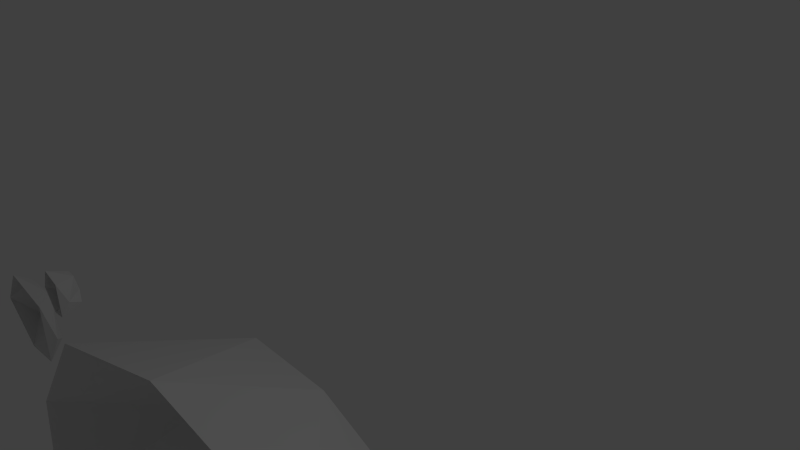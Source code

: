 # Source: Rocks.blend  (saved by Blender 2.72.0; exported with 4.5.12 LTS)
import bpy
from mathutils import Matrix  # noqa: F401  (used for matrix-valued properties, if any)

bpy.ops.wm.read_factory_settings(use_empty=True)
scene = bpy.context.scene
scene.name = 'Scene'

# ---- collections
col_collection_1 = bpy.data.collections.new('Collection 1'); scene.collection.children.link(col_collection_1)

# ---- world
world_world = bpy.data.worlds.new('World'); scene.world = world_world
world_world.color = (0.05088, 0.05088, 0.05088)
world_world.use_sun_shadow = False
world_world.sun_shadow_jitter_overblur = 0.0
world_world.cycles.sampling_method = 'MANUAL'
world_world.cycles.sample_map_resolution = 256

# ---- cameras
cam_camera = bpy.data.cameras.new('Camera')
cam_camera.clip_end = 100.0
cam_camera.lens = 35.0
cam_camera.sensor_width = 32.0
cam_camera.sensor_height = 18.0
cam_camera.ortho_scale = 7.314
cam_camera.dof.focus_distance = 0.0
cam_camera.dof.aperture_fstop = 128.0

# ---- lights
light_lamp = bpy.data.lights.new('Lamp', 'POINT')
light_lamp.transmission_factor = 0.0
light_lamp.cutoff_distance = 30.0
light_lamp.energy = 100.0
light_lamp.shadow_buffer_clip_start = 1.001
light_lamp.shadow_soft_size = 0.1
light_lamp.shadow_maximum_resolution = 0.006
light_lamp.use_absolute_resolution = True
light_lamp.cycles.use_multiple_importance_sampling = False

# ---- meshes
me_icosphere_003 = bpy.data.meshes.new('Icosphere.003')
me_icosphere_003.from_pydata([(0.1652, 1.867e-08, 0.2568), (-0.08041, 2.252e-08, 0.3448), (-0.2042, 1.078e-08, 0.07626), (-0.02242, -1.498e-09, -0.2047), (0.1652, -8.536e-10, -0.19), (0.08849, 0.2541, 0.2423), (-0.1652, 0.2996, 0.19), (-0.1652, 0.2996, -0.09906), (0.06309, 0.2996, -0.1426), (0.2042, 0.1027, -4.49e-09), (0.0, 0.3249, -1.42e-08), (-0.5883, -8.92e-09, -0.3745), (-1.309, -1.787e-09, -0.2113), (-1.672, -2.355e-08, -0.7092), (-1.139, -4.632e-08, -1.23), (-0.5883, -4.513e-08, -1.203), (-0.8134, 0.2541, -0.4014), (-1.558, 0.2996, -0.4984), (-1.558, 0.2996, -1.034), (-0.8879, 0.2996, -1.115), (-0.4738, 0.1027, -0.8506), (-1.073, 0.3249, -0.8506), (2.654, 1.898, -0.8943), (0.2857, 1.78, -1.869), (-0.3458, 1.342, -5.023), (2.654, 2.02, -5.998), (4.818, 1.038, -3.446), (1.825, 3.094, -3.446), (6.13, -8.652e-08, -1.979), (5.523, -1.912e-07, -4.373), (2.296, 1.382e-09, 0.03162), (4.848, -2.062e-08, -0.4718), (-1.187, -9.468e-08, -2.166), (0.06169, -2.632e-08, -0.6022), (-0.2256, -2.679e-07, -6.128), (-1.623, -1.912e-07, -4.373), (3.588, -2.567e-07, -5.873), (1.825, -2.684e-07, -6.141), (4.46, 1.985, -1.946), (1.036, 2.066, -1.019), (-1.029, 2.337, -3.446), (0.5079, 1.86, -5.87), (4.461, 1.577, -4.946), (2.312, 2.408, -1.946), (2.961, 2.846, -3.446), (0.5491, 2.962, -2.519), (0.5491, 3.206, -4.373), (2.312, 2.874, -4.946)], [], [(0, 4, 9), (1, 0, 5), (2, 1, 6), (3, 2, 7), (4, 3, 8), (0, 9, 5), (1, 5, 6), (2, 6, 7), (3, 7, 8), (4, 8, 9), (5, 9, 10), (6, 5, 10), (7, 6, 10), (8, 7, 10), (9, 8, 10), (11, 15, 20), (12, 11, 16), (13, 12, 17), (14, 13, 18), (15, 14, 19), (11, 20, 16), (12, 16, 17), (13, 17, 18), (14, 18, 19), (15, 19, 20), (16, 20, 21), (17, 16, 21), (18, 17, 21), (19, 18, 21), (20, 19, 21), (22, 38, 43), (23, 39, 45), (24, 40, 46), (25, 41, 47), (26, 42, 44), (28, 29, 26), (30, 31, 22), (32, 33, 23), (34, 35, 24), (36, 37, 25), (31, 38, 22), (31, 28, 38), (28, 26, 38), (33, 39, 23), (33, 30, 39), (30, 22, 39), (35, 40, 24), (35, 32, 40), (32, 23, 40), (37, 41, 25), (37, 34, 41), (34, 24, 41), (29, 42, 26), (29, 36, 42), (36, 25, 42), (43, 44, 27), (43, 38, 44), (38, 26, 44), (45, 43, 27), (45, 39, 43), (39, 22, 43), (46, 45, 27), (46, 40, 45), (40, 23, 45), (47, 46, 27), (47, 41, 46), (41, 24, 46), (44, 47, 27), (44, 42, 47), (42, 25, 47)])
_uv = me_icosphere_003.uv_layers.new(name='UVMap')
_uv.uv.foreach_set('vector', [0.7751, 0.9105, 0.7751, 0.9169, 0.7736, 0.9142, 0.7736, 0.9154, 0.7699, 0.9158, 0.7703, 0.9122, 0.7699, 0.9069, 0.7702, 0.9029, 0.7743, 0.9053, 0.7703, 0.9105, 0.7699, 0.9069, 0.7743, 0.9094, 0.7017, 0.9535, 0.6991, 0.9527, 0.7017, 0.9489, 0.7699, 0.8965, 0.7735, 0.8971, 0.77, 0.8998, 0.7736, 0.9154, 0.7703, 0.9122, 0.7736, 0.9105, 0.7699, 0.9069, 0.7743, 0.9053, 0.7743, 0.9094, 0.6991, 0.9527, 0.6987, 0.9478, 0.7017, 0.9489, 0.7763, 0.8965, 0.7755, 0.9005, 0.7735, 0.8971, 0.77, 0.8998, 0.7735, 0.8971, 0.7735, 0.9014, 0.7709, 0.9029, 0.77, 0.8998, 0.7735, 0.9014, 0.775, 0.9029, 0.7709, 0.9029, 0.7735, 0.9014, 0.7755, 0.9005, 0.775, 0.9029, 0.7735, 0.9014, 0.7735, 0.8971, 0.7755, 0.9005, 0.7735, 0.9014, 0.7179, 0.9348, 0.7179, 0.9466, 0.7158, 0.9416, 0.7106, 0.945, 0.7127, 0.9348, 0.7158, 0.9384, 0.7699, 0.8921, 0.7708, 0.8843, 0.7744, 0.889, 0.7699, 0.8764, 0.7713, 0.8697, 0.7746, 0.8706, 0.7702, 0.8843, 0.7699, 0.8764, 0.7746, 0.8799, 0.6987, 0.9349, 0.7053, 0.9348, 0.6991, 0.9397, 0.7106, 0.945, 0.7158, 0.9384, 0.7158, 0.949, 0.7699, 0.8921, 0.7744, 0.889, 0.7744, 0.8965, 0.7699, 0.8764, 0.7746, 0.8706, 0.7746, 0.8799, 0.7106, 0.9349, 0.7093, 0.941, 0.7053, 0.9348, 0.6991, 0.9397, 0.7053, 0.9348, 0.7056, 0.9431, 0.7011, 0.9478, 0.6991, 0.9397, 0.7056, 0.9431, 0.7087, 0.9478, 0.7011, 0.9478, 0.7056, 0.9431, 0.7093, 0.941, 0.7087, 0.9478, 0.7056, 0.9431, 0.7053, 0.9348, 0.7093, 0.941, 0.7056, 0.9431, 0.8001, 0.9547, 0.8116, 0.9293, 0.8124, 0.9606, 0.7525, 0.9405, 0.76, 0.9278, 0.7685, 0.9517, 0.7845, 0.8697, 0.7699, 0.8561, 0.7845, 0.8389, 0.732, 0.8874, 0.7413, 0.9161, 0.7182, 0.8944, 0.6836, 0.9048, 0.6674, 0.8884, 0.6978, 0.8706, 0.6941, 0.9348, 0.6643, 0.9159, 0.6836, 0.9048, 0.7693, 0.9553, 0.7779, 0.9193, 0.8001, 0.9547, 0.7232, 0.9435, 0.7293, 0.9193, 0.7525, 0.9405, 0.7184, 0.9971, 0.7181, 0.9752, 0.7389, 0.9848, 0.7556, 0.8668, 0.7627, 0.8912, 0.732, 0.8874, 0.7779, 0.9193, 0.8116, 0.9293, 0.8001, 0.9547, 0.7181, 0.9304, 0.6941, 0.9348, 0.709, 0.901, 0.6941, 0.9348, 0.6836, 0.9048, 0.709, 0.901, 0.7293, 0.9193, 0.76, 0.9278, 0.7525, 0.9405, 0.7685, 0.9866, 0.7693, 0.9553, 0.7996, 0.9778, 0.7693, 0.9553, 0.8001, 0.9547, 0.7996, 0.9778, 0.7181, 0.9752, 0.754, 0.9662, 0.7389, 0.9848, 0.7181, 0.9752, 0.7232, 0.9435, 0.754, 0.9662, 0.7232, 0.9435, 0.7525, 0.9405, 0.754, 0.9662, 0.7627, 0.8912, 0.7413, 0.9161, 0.732, 0.8874, 0.7627, 0.8912, 0.7699, 0.9193, 0.7413, 0.9161, 0.7184, 0.9971, 0.7389, 0.9848, 0.7468, 0.9962, 0.6643, 0.9159, 0.6674, 0.8884, 0.6836, 0.9048, 0.7438, 0.8389, 0.7556, 0.8668, 0.7281, 0.86, 0.7556, 0.8668, 0.732, 0.8874, 0.7281, 0.86, 0.7176, 0.8763, 0.6978, 0.8706, 0.7025, 0.8573, 0.7176, 0.8763, 0.709, 0.901, 0.6978, 0.8706, 0.709, 0.901, 0.6836, 0.9048, 0.6978, 0.8706, 0.7181, 0.8511, 0.7176, 0.8763, 0.7025, 0.8573, 0.8193, 0.9866, 0.7996, 0.9778, 0.8124, 0.9606, 0.7996, 0.9778, 0.8001, 0.9547, 0.8124, 0.9606, 0.6947, 0.8389, 0.7181, 0.8511, 0.7025, 0.8573, 0.6987, 0.9552, 0.6799, 0.9552, 0.6818, 0.9348, 0.6799, 0.956, 0.6611, 0.9407, 0.6799, 0.9348, 0.6801, 0.8559, 0.6947, 0.8389, 0.7025, 0.8573, 0.7182, 0.8944, 0.7413, 0.9161, 0.7181, 0.9193, 0.7468, 0.9962, 0.7389, 0.9848, 0.7685, 0.9781, 0.6978, 0.8706, 0.6801, 0.8559, 0.7025, 0.8573, 0.6978, 0.8706, 0.6674, 0.8884, 0.6801, 0.8559, 0.6674, 0.8884, 0.6611, 0.8612, 0.6801, 0.8559])
me_icosphere_003.use_remesh_preserve_volume = False
me_icosphere_003.use_remesh_preserve_attributes = False
me_icosphere_003.use_mirror_vertex_groups = False
me_icosphere_003.update()

# ---- objects
ob_icosphere_002 = bpy.data.objects.new('Icosphere.002', me_icosphere_003)
ob_lamp = bpy.data.objects.new('Lamp', light_lamp)
ob_camera = bpy.data.objects.new('Camera', cam_camera)

# ---- transforms, parenting, visibility, modifiers, constraints
ob_icosphere_002.location = (-1.825, -3.446, 0.0)
ob_icosphere_002.lineart.crease_threshold = 0.0
ob_lamp.location = (4.076, 1.005, 5.904)
ob_lamp.rotation_euler = (0.6503, 0.05522, 1.866)
ob_lamp.lock_rotations_4d = False
ob_lamp.empty_display_type = 'ARROWS'
ob_lamp.color = (0.0, 0.0, 0.0, 0.0)
ob_lamp.lineart.crease_threshold = 0.0
ob_camera.location = (7.481, -6.508, 5.344)
ob_camera.rotation_euler = (1.109, 0.01082, 0.8149)
ob_camera.lock_rotations_4d = False
ob_camera.empty_display_type = 'ARROWS'
ob_camera.color = (0.0, 0.0, 0.0, 0.0)
ob_camera.display_type = 'WIRE'
ob_camera.lineart.crease_threshold = 0.0

# ---- collection membership
col_collection_1.objects.link(ob_icosphere_002)
col_collection_1.objects.link(ob_lamp)
col_collection_1.objects.link(ob_camera)

# ---- scene / render settings (as saved in the file)
scene.camera = ob_camera
scene.frame_start = 1; scene.frame_end = 250; scene.frame_set(1)
scene.render.engine = 'BLENDER_EEVEE_NEXT'
scene.render.resolution_percentage = 50
scene.render.dither_intensity = 0.0
scene.cycles.use_denoising = False
scene.cycles.samples = 10
scene.cycles.sampling_pattern = 'TABULATED_SOBOL'
scene.cycles.light_sampling_threshold = 0.0
scene.cycles.use_adaptive_sampling = False
scene.cycles.use_light_tree = False
scene.cycles.blur_glossy = 0.0
scene.cycles.pixel_filter_type = 'GAUSSIAN'
scene.cycles.sample_clamp_indirect = 0.0
scene.view_settings.view_transform = 'Standard'
bpy.context.view_layer.update()
